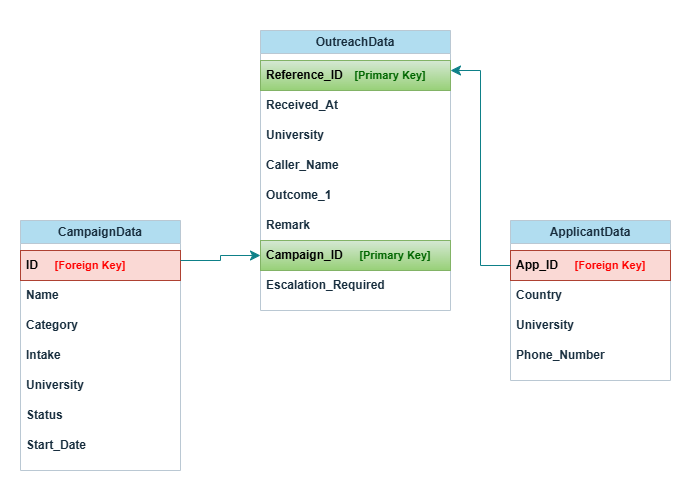

The diagram above was exported from draw.io. Its source (the exported page's mxGraphModel, read from the mxfile embedded in the PNG):
<mxGraphModel dx="981" dy="528" grid="1" gridSize="10" guides="1" tooltips="1" connect="1" arrows="1" fold="1" page="1" pageScale="1" pageWidth="850" pageHeight="1100" math="0" shadow="0">
  <root>
    <mxCell id="0" />
    <mxCell id="1" parent="0" />
    <mxCell id="3Iu2hQmAZtFe306jEZ3q-8" value="OutreachData" style="swimlane;whiteSpace=wrap;html=1;labelBackgroundColor=none;fillColor=#B1DDF0;strokeColor=#BAC8D3;fontColor=#182E3E;" parent="1" vertex="1">
      <mxGeometry x="340" y="40" width="190" height="280" as="geometry" />
    </mxCell>
    <mxCell id="3Iu2hQmAZtFe306jEZ3q-2" value="&lt;b&gt;Reference_ID&lt;/b&gt;" style="text;strokeColor=#82b366;fillColor=#d5e8d4;align=left;verticalAlign=middle;spacingLeft=4;spacingRight=4;overflow=hidden;points=[[0,0.5],[1,0.5]];portConstraint=eastwest;rotatable=0;whiteSpace=wrap;html=1;labelBackgroundColor=none;gradientColor=#97d077;" parent="3Iu2hQmAZtFe306jEZ3q-8" vertex="1">
      <mxGeometry y="30" width="190" height="30" as="geometry" />
    </mxCell>
    <mxCell id="3Iu2hQmAZtFe306jEZ3q-3" value="&lt;b&gt;Received_At&lt;/b&gt;" style="text;strokeColor=none;fillColor=none;align=left;verticalAlign=middle;spacingLeft=4;spacingRight=4;overflow=hidden;points=[[0,0.5],[1,0.5]];portConstraint=eastwest;rotatable=0;whiteSpace=wrap;html=1;labelBackgroundColor=none;fontColor=#182E3E;" parent="3Iu2hQmAZtFe306jEZ3q-8" vertex="1">
      <mxGeometry y="60" width="160" height="30" as="geometry" />
    </mxCell>
    <mxCell id="3Iu2hQmAZtFe306jEZ3q-4" value="&lt;b&gt;University&lt;/b&gt;" style="text;strokeColor=none;fillColor=none;align=left;verticalAlign=middle;spacingLeft=4;spacingRight=4;overflow=hidden;points=[[0,0.5],[1,0.5]];portConstraint=eastwest;rotatable=0;whiteSpace=wrap;html=1;labelBackgroundColor=none;fontColor=#182E3E;" parent="3Iu2hQmAZtFe306jEZ3q-8" vertex="1">
      <mxGeometry y="90" width="160" height="30" as="geometry" />
    </mxCell>
    <mxCell id="3Iu2hQmAZtFe306jEZ3q-5" value="&lt;b&gt;Caller_Name&lt;/b&gt;" style="text;strokeColor=none;fillColor=none;align=left;verticalAlign=middle;spacingLeft=4;spacingRight=4;overflow=hidden;points=[[0,0.5],[1,0.5]];portConstraint=eastwest;rotatable=0;whiteSpace=wrap;html=1;labelBackgroundColor=none;fontColor=#182E3E;" parent="3Iu2hQmAZtFe306jEZ3q-8" vertex="1">
      <mxGeometry y="120" width="160" height="30" as="geometry" />
    </mxCell>
    <mxCell id="3Iu2hQmAZtFe306jEZ3q-9" value="&lt;b&gt;Outcome_1&lt;/b&gt;" style="text;strokeColor=none;fillColor=none;align=left;verticalAlign=middle;spacingLeft=4;spacingRight=4;overflow=hidden;points=[[0,0.5],[1,0.5]];portConstraint=eastwest;rotatable=0;whiteSpace=wrap;html=1;labelBackgroundColor=none;fontColor=#182E3E;" parent="3Iu2hQmAZtFe306jEZ3q-8" vertex="1">
      <mxGeometry y="150" width="160" height="30" as="geometry" />
    </mxCell>
    <mxCell id="3Iu2hQmAZtFe306jEZ3q-10" value="&lt;b&gt;Remark&lt;/b&gt;" style="text;strokeColor=none;fillColor=none;align=left;verticalAlign=middle;spacingLeft=4;spacingRight=4;overflow=hidden;points=[[0,0.5],[1,0.5]];portConstraint=eastwest;rotatable=0;whiteSpace=wrap;html=1;labelBackgroundColor=none;fontColor=#182E3E;" parent="3Iu2hQmAZtFe306jEZ3q-8" vertex="1">
      <mxGeometry y="180" width="160" height="30" as="geometry" />
    </mxCell>
    <mxCell id="3Iu2hQmAZtFe306jEZ3q-11" value="&lt;b&gt;Campaign_ID&lt;/b&gt;" style="text;strokeColor=#82b366;fillColor=#d5e8d4;align=left;verticalAlign=middle;spacingLeft=4;spacingRight=4;overflow=hidden;points=[[0,0.5],[1,0.5]];portConstraint=eastwest;rotatable=0;whiteSpace=wrap;html=1;labelBackgroundColor=none;gradientColor=#97d077;" parent="3Iu2hQmAZtFe306jEZ3q-8" vertex="1">
      <mxGeometry y="210" width="190" height="30" as="geometry" />
    </mxCell>
    <mxCell id="3Iu2hQmAZtFe306jEZ3q-12" value="&lt;b&gt;Escalation_Required&lt;/b&gt;" style="text;strokeColor=none;fillColor=none;align=left;verticalAlign=middle;spacingLeft=4;spacingRight=4;overflow=hidden;points=[[0,0.5],[1,0.5]];portConstraint=eastwest;rotatable=0;whiteSpace=wrap;html=1;labelBackgroundColor=none;fontColor=#182E3E;" parent="3Iu2hQmAZtFe306jEZ3q-8" vertex="1">
      <mxGeometry y="240" width="160" height="30" as="geometry" />
    </mxCell>
    <mxCell id="3Iu2hQmAZtFe306jEZ3q-34" value="&lt;b&gt;&lt;font style=&quot;font-size: 11px; color: rgb(0, 102, 0);&quot;&gt;[Primary Key]&lt;/font&gt;&lt;/b&gt;" style="text;html=1;whiteSpace=wrap;strokeColor=none;fillColor=none;align=center;verticalAlign=middle;rounded=0;labelBackgroundColor=none;fontColor=#182E3E;" parent="3Iu2hQmAZtFe306jEZ3q-8" vertex="1">
      <mxGeometry x="85" y="37.5" width="90" height="15" as="geometry" />
    </mxCell>
    <mxCell id="3Iu2hQmAZtFe306jEZ3q-38" value="&lt;b&gt;&lt;font style=&quot;font-size: 11px; color: rgb(0, 102, 0);&quot;&gt;[Primary Key]&lt;/font&gt;&lt;/b&gt;" style="text;html=1;whiteSpace=wrap;strokeColor=none;fillColor=none;align=center;verticalAlign=middle;rounded=0;labelBackgroundColor=none;fontColor=#182E3E;" parent="3Iu2hQmAZtFe306jEZ3q-8" vertex="1">
      <mxGeometry x="90" y="217.5" width="90" height="15" as="geometry" />
    </mxCell>
    <mxCell id="3Iu2hQmAZtFe306jEZ3q-13" value="CampaignData" style="swimlane;whiteSpace=wrap;html=1;labelBackgroundColor=none;fillColor=#B1DDF0;strokeColor=#BAC8D3;fontColor=#182E3E;" parent="1" vertex="1">
      <mxGeometry x="100" y="230" width="160" height="250" as="geometry" />
    </mxCell>
    <mxCell id="3Iu2hQmAZtFe306jEZ3q-14" value="&lt;b&gt;ID&lt;/b&gt;" style="text;strokeColor=#ae4132;fillColor=#fad9d5;align=left;verticalAlign=middle;spacingLeft=4;spacingRight=4;overflow=hidden;points=[[0,0.5],[1,0.5]];portConstraint=eastwest;rotatable=0;whiteSpace=wrap;html=1;labelBackgroundColor=none;" parent="3Iu2hQmAZtFe306jEZ3q-13" vertex="1">
      <mxGeometry y="30" width="160" height="30" as="geometry" />
    </mxCell>
    <mxCell id="3Iu2hQmAZtFe306jEZ3q-15" value="&lt;b&gt;Name&lt;/b&gt;" style="text;strokeColor=none;fillColor=none;align=left;verticalAlign=middle;spacingLeft=4;spacingRight=4;overflow=hidden;points=[[0,0.5],[1,0.5]];portConstraint=eastwest;rotatable=0;whiteSpace=wrap;html=1;labelBackgroundColor=none;fontColor=#182E3E;" parent="3Iu2hQmAZtFe306jEZ3q-13" vertex="1">
      <mxGeometry y="60" width="160" height="30" as="geometry" />
    </mxCell>
    <mxCell id="3Iu2hQmAZtFe306jEZ3q-16" value="&lt;b&gt;Category&lt;/b&gt;" style="text;strokeColor=none;fillColor=none;align=left;verticalAlign=middle;spacingLeft=4;spacingRight=4;overflow=hidden;points=[[0,0.5],[1,0.5]];portConstraint=eastwest;rotatable=0;whiteSpace=wrap;html=1;labelBackgroundColor=none;fontColor=#182E3E;" parent="3Iu2hQmAZtFe306jEZ3q-13" vertex="1">
      <mxGeometry y="90" width="160" height="30" as="geometry" />
    </mxCell>
    <mxCell id="3Iu2hQmAZtFe306jEZ3q-17" value="&lt;b&gt;Intake&lt;/b&gt;" style="text;strokeColor=none;fillColor=none;align=left;verticalAlign=middle;spacingLeft=4;spacingRight=4;overflow=hidden;points=[[0,0.5],[1,0.5]];portConstraint=eastwest;rotatable=0;whiteSpace=wrap;html=1;labelBackgroundColor=none;fontColor=#182E3E;" parent="3Iu2hQmAZtFe306jEZ3q-13" vertex="1">
      <mxGeometry y="120" width="160" height="30" as="geometry" />
    </mxCell>
    <mxCell id="3Iu2hQmAZtFe306jEZ3q-18" value="&lt;b&gt;University&lt;/b&gt;" style="text;strokeColor=none;fillColor=none;align=left;verticalAlign=middle;spacingLeft=4;spacingRight=4;overflow=hidden;points=[[0,0.5],[1,0.5]];portConstraint=eastwest;rotatable=0;whiteSpace=wrap;html=1;labelBackgroundColor=none;fontColor=#182E3E;" parent="3Iu2hQmAZtFe306jEZ3q-13" vertex="1">
      <mxGeometry y="150" width="160" height="30" as="geometry" />
    </mxCell>
    <mxCell id="3Iu2hQmAZtFe306jEZ3q-19" value="&lt;b&gt;Status&lt;/b&gt;" style="text;strokeColor=none;fillColor=none;align=left;verticalAlign=middle;spacingLeft=4;spacingRight=4;overflow=hidden;points=[[0,0.5],[1,0.5]];portConstraint=eastwest;rotatable=0;whiteSpace=wrap;html=1;labelBackgroundColor=none;fontColor=#182E3E;" parent="3Iu2hQmAZtFe306jEZ3q-13" vertex="1">
      <mxGeometry y="180" width="160" height="30" as="geometry" />
    </mxCell>
    <mxCell id="3Iu2hQmAZtFe306jEZ3q-20" value="&lt;b&gt;Start_Date&lt;/b&gt;" style="text;strokeColor=none;fillColor=none;align=left;verticalAlign=middle;spacingLeft=4;spacingRight=4;overflow=hidden;points=[[0,0.5],[1,0.5]];portConstraint=eastwest;rotatable=0;whiteSpace=wrap;html=1;labelBackgroundColor=none;fontColor=#182E3E;" parent="3Iu2hQmAZtFe306jEZ3q-13" vertex="1">
      <mxGeometry y="210" width="160" height="30" as="geometry" />
    </mxCell>
    <mxCell id="3Iu2hQmAZtFe306jEZ3q-32" value="&lt;b&gt;&lt;font style=&quot;font-size: 11px; color: rgb(255, 0, 0);&quot;&gt;[Foreign Key]&lt;/font&gt;&lt;/b&gt;" style="text;html=1;whiteSpace=wrap;strokeColor=none;fillColor=none;align=center;verticalAlign=middle;rounded=0;labelBackgroundColor=none;fontColor=#182E3E;" parent="3Iu2hQmAZtFe306jEZ3q-13" vertex="1">
      <mxGeometry x="30" y="35" width="80" height="20" as="geometry" />
    </mxCell>
    <mxCell id="3Iu2hQmAZtFe306jEZ3q-22" value="ApplicantData" style="swimlane;whiteSpace=wrap;html=1;labelBackgroundColor=none;fillColor=#B1DDF0;strokeColor=#BAC8D3;fontColor=#182E3E;" parent="1" vertex="1">
      <mxGeometry x="590" y="230" width="160" height="160" as="geometry" />
    </mxCell>
    <mxCell id="3Iu2hQmAZtFe306jEZ3q-23" value="&lt;b&gt;App_ID&lt;/b&gt;" style="text;strokeColor=#ae4132;fillColor=#fad9d5;align=left;verticalAlign=middle;spacingLeft=4;spacingRight=4;overflow=hidden;points=[[0,0.5],[1,0.5]];portConstraint=eastwest;rotatable=0;whiteSpace=wrap;html=1;labelBackgroundColor=none;" parent="3Iu2hQmAZtFe306jEZ3q-22" vertex="1">
      <mxGeometry y="30" width="160" height="30" as="geometry" />
    </mxCell>
    <mxCell id="3Iu2hQmAZtFe306jEZ3q-24" value="&lt;b&gt;Country&lt;/b&gt;" style="text;strokeColor=none;fillColor=none;align=left;verticalAlign=middle;spacingLeft=4;spacingRight=4;overflow=hidden;points=[[0,0.5],[1,0.5]];portConstraint=eastwest;rotatable=0;whiteSpace=wrap;html=1;labelBackgroundColor=none;fontColor=#182E3E;" parent="3Iu2hQmAZtFe306jEZ3q-22" vertex="1">
      <mxGeometry y="60" width="160" height="30" as="geometry" />
    </mxCell>
    <mxCell id="3Iu2hQmAZtFe306jEZ3q-25" value="&lt;b&gt;University&lt;/b&gt;" style="text;strokeColor=none;fillColor=none;align=left;verticalAlign=middle;spacingLeft=4;spacingRight=4;overflow=hidden;points=[[0,0.5],[1,0.5]];portConstraint=eastwest;rotatable=0;whiteSpace=wrap;html=1;labelBackgroundColor=none;fontColor=#182E3E;" parent="3Iu2hQmAZtFe306jEZ3q-22" vertex="1">
      <mxGeometry y="90" width="160" height="30" as="geometry" />
    </mxCell>
    <mxCell id="3Iu2hQmAZtFe306jEZ3q-26" value="&lt;b&gt;Phone_Number&lt;/b&gt;" style="text;strokeColor=none;fillColor=none;align=left;verticalAlign=middle;spacingLeft=4;spacingRight=4;overflow=hidden;points=[[0,0.5],[1,0.5]];portConstraint=eastwest;rotatable=0;whiteSpace=wrap;html=1;labelBackgroundColor=none;fontColor=#182E3E;" parent="3Iu2hQmAZtFe306jEZ3q-22" vertex="1">
      <mxGeometry y="120" width="160" height="30" as="geometry" />
    </mxCell>
    <mxCell id="3Iu2hQmAZtFe306jEZ3q-33" value="&lt;b&gt;&lt;font style=&quot;font-size: 11px; color: rgb(255, 0, 0);&quot;&gt;[Foreign Key]&lt;/font&gt;&lt;/b&gt;" style="text;html=1;whiteSpace=wrap;strokeColor=none;fillColor=none;align=center;verticalAlign=middle;rounded=0;labelBackgroundColor=none;fontColor=#182E3E;" parent="3Iu2hQmAZtFe306jEZ3q-22" vertex="1">
      <mxGeometry x="60" y="35" width="80" height="20" as="geometry" />
    </mxCell>
    <mxCell id="3Iu2hQmAZtFe306jEZ3q-30" value="" style="edgeStyle=elbowEdgeStyle;elbow=horizontal;endArrow=classic;html=1;curved=0;rounded=0;endSize=8;startSize=8;entryX=0;entryY=0.5;entryDx=0;entryDy=0;labelBackgroundColor=none;fontColor=default;strokeColor=#0e8088;fillColor=#b0e3e6;" parent="1" target="3Iu2hQmAZtFe306jEZ3q-11" edge="1">
      <mxGeometry width="50" height="50" relative="1" as="geometry">
        <mxPoint x="260" y="270" as="sourcePoint" />
        <mxPoint x="310" y="220" as="targetPoint" />
      </mxGeometry>
    </mxCell>
    <mxCell id="3Iu2hQmAZtFe306jEZ3q-31" value="" style="edgeStyle=elbowEdgeStyle;elbow=horizontal;endArrow=classic;html=1;curved=0;rounded=0;endSize=8;startSize=8;exitX=0;exitY=0.5;exitDx=0;exitDy=0;labelBackgroundColor=none;fontColor=default;strokeColor=#0e8088;fillColor=#b0e3e6;" parent="1" source="3Iu2hQmAZtFe306jEZ3q-23" edge="1">
      <mxGeometry width="50" height="50" relative="1" as="geometry">
        <mxPoint x="550" y="200" as="sourcePoint" />
        <mxPoint x="530" y="80" as="targetPoint" />
      </mxGeometry>
    </mxCell>
    <mxCell id="YcT5ulSw826y4Dh-4QAy-4" value="&lt;font style=&quot;color: rgb(255, 255, 255);&quot;&gt;.&lt;/font&gt;" style="text;html=1;whiteSpace=wrap;strokeColor=none;fillColor=none;align=center;verticalAlign=middle;rounded=0;rotation=-90;" parent="1" vertex="1">
      <mxGeometry x="-155" y="245" width="490" height="20" as="geometry" />
    </mxCell>
    <mxCell id="YcT5ulSw826y4Dh-4QAy-5" value="&lt;font style=&quot;color: rgb(255, 255, 255);&quot;&gt;.&lt;/font&gt;" style="text;html=1;whiteSpace=wrap;strokeColor=none;fillColor=none;align=center;verticalAlign=middle;rounded=0;rotation=-90;" parent="1" vertex="1">
      <mxGeometry x="517.5" y="245" width="490" height="25" as="geometry" />
    </mxCell>
  </root>
</mxGraphModel>